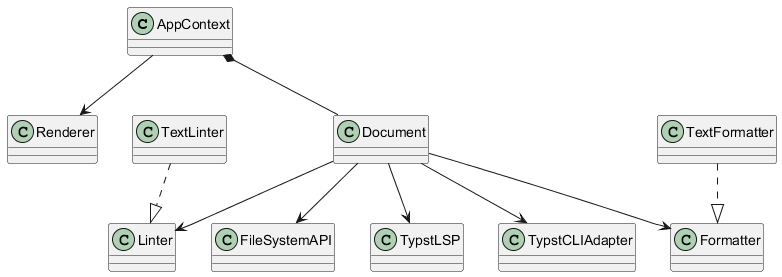

The diagram above was rendered by PlantUML. Its source (embedded in the PNG):
@startuml
AppContext --> Renderer
AppContext *-- Document

Document --> FileSystemAPI
Document --> Linter
Document --> Formatter
Document --> TypstLSP
Document --> TypstCLIAdapter


TextLinter ..|> Linter
TextFormatter ..|> Formatter
@enduml